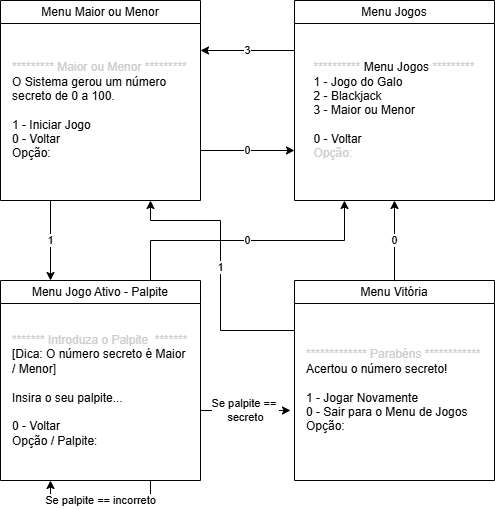

The diagram above was exported from draw.io. Its source (the exported page's mxGraphModel, read from the mxfile embedded in the PNG):
<mxGraphModel dx="1174" dy="787" grid="1" gridSize="10" guides="1" tooltips="1" connect="1" arrows="1" fold="1" page="1" pageScale="1" pageWidth="827" pageHeight="1169" math="0" shadow="0">
  <root>
    <mxCell id="0" />
    <mxCell id="1" parent="0" />
    <mxCell id="dPnkjwtSwE5lMbo6J468-6" edge="1" parent="1" style="edgeStyle=orthogonalEdgeStyle;rounded=0;orthogonalLoop=1;jettySize=auto;html=1;exitX=0;exitY=0.25;exitDx=0;exitDy=0;" value="3">
      <mxGeometry relative="1" as="geometry">
        <mxPoint as="offset" />
        <mxPoint x="314" y="130" as="sourcePoint" />
        <mxPoint x="220" y="130" as="targetPoint" />
      </mxGeometry>
    </mxCell>
    <mxCell id="dPnkjwtSwE5lMbo6J468-9" edge="1" parent="1" source="dPnkjwtSwE5lMbo6J468-7" style="edgeStyle=orthogonalEdgeStyle;rounded=0;orthogonalLoop=1;jettySize=auto;html=1;exitX=1;exitY=0.75;exitDx=0;exitDy=0;entryX=0;entryY=0.75;entryDx=0;entryDy=0;" value="0">
      <mxGeometry relative="1" as="geometry">
        <mxPoint x="314" y="230" as="targetPoint" />
      </mxGeometry>
    </mxCell>
    <mxCell id="I2_Pz-DUY5vMLeWsz1Fx-11" edge="1" parent="1" source="dPnkjwtSwE5lMbo6J468-7" style="edgeStyle=orthogonalEdgeStyle;rounded=0;orthogonalLoop=1;jettySize=auto;html=1;exitX=0.25;exitY=1;exitDx=0;exitDy=0;entryX=0.25;entryY=0;entryDx=0;entryDy=0;" target="I2_Pz-DUY5vMLeWsz1Fx-9" value="1">
      <mxGeometry relative="1" as="geometry" />
    </mxCell>
    <mxCell id="dPnkjwtSwE5lMbo6J468-7" parent="1" style="swimlane;whiteSpace=wrap;html=1;" value="&lt;span style=&quot;font-weight: 400; text-align: left;&quot;&gt;Menu Maior ou Menor&lt;/span&gt;" vertex="1">
      <mxGeometry height="200" width="200" x="20" y="80" as="geometry" />
    </mxCell>
    <mxCell id="dPnkjwtSwE5lMbo6J468-8" parent="dPnkjwtSwE5lMbo6J468-7" style="text;html=1;whiteSpace=wrap;strokeColor=none;fillColor=none;align=left;verticalAlign=middle;rounded=0;" value="&lt;span&gt;&lt;font style=&quot;color: light-dark(rgb(204, 204, 204), rgb(255, 255, 255));&quot;&gt;********* Maior ou Menor *********&lt;/font&gt;&lt;/span&gt;&lt;div&gt;&lt;div style=&quot;&quot;&gt;O Sistema gerou um&amp;nbsp;número secreto de 0 a 100.&lt;/div&gt;&lt;div style=&quot;&quot;&gt;&lt;br&gt;&lt;/div&gt;&lt;div style=&quot;&quot;&gt;1 - Iniciar Jogo&lt;/div&gt;&lt;/div&gt;&lt;div style=&quot;&quot;&gt;&lt;span style=&quot;background-color: transparent; color: light-dark(rgb(0, 0, 0), rgb(255, 255, 255));&quot;&gt;0 - Voltar&lt;/span&gt;&lt;/div&gt;&lt;div style=&quot;&quot;&gt;&lt;span style=&quot;color: rgb(204, 204, 204); text-align: center;&quot;&gt;&lt;span style=&quot;background-color: transparent; color: light-dark(rgb(0, 0, 0), rgb(255, 255, 255));&quot;&gt;Opção:&lt;/span&gt;&lt;/span&gt;&lt;span style=&quot;background-color: transparent; color: light-dark(rgb(0, 0, 0), rgb(255, 255, 255));&quot;&gt;&lt;/span&gt;&lt;/div&gt;" vertex="1">
      <mxGeometry height="160" width="180" x="10" y="30" as="geometry" />
    </mxCell>
    <mxCell id="I2_Pz-DUY5vMLeWsz1Fx-1" parent="1" style="swimlane;whiteSpace=wrap;html=1;" value="&lt;span style=&quot;font-weight: 400; text-align: left;&quot;&gt;Menu Jogos&lt;/span&gt;" vertex="1">
      <mxGeometry height="200" width="200" x="314" y="80" as="geometry" />
    </mxCell>
    <mxCell id="I2_Pz-DUY5vMLeWsz1Fx-2" parent="I2_Pz-DUY5vMLeWsz1Fx-1" style="text;html=1;whiteSpace=wrap;strokeColor=none;fillColor=none;align=center;verticalAlign=middle;rounded=0;" value="&lt;span&gt;&lt;font style=&quot;color: light-dark(rgb(204, 204, 204), rgb(255, 255, 255));&quot;&gt;**********&amp;nbsp;&lt;/font&gt;&lt;/span&gt;&lt;span style=&quot;text-align: left;&quot;&gt;Menu Jogos&lt;/span&gt;&lt;span&gt;&lt;font style=&quot;color: light-dark(rgb(204, 204, 204), rgb(255, 255, 255));&quot;&gt;&amp;nbsp;*********&lt;/font&gt;&lt;/span&gt;&lt;div style=&quot;text-align: left;&quot;&gt;&lt;span style=&quot;background-color: transparent; color: light-dark(rgb(0, 0, 0), rgb(255, 255, 255));&quot;&gt;1 - Jogo do Galo&lt;/span&gt;&lt;/div&gt;&lt;div&gt;&lt;div style=&quot;text-align: left;&quot;&gt;2 - Blackjack&lt;/div&gt;&lt;div style=&quot;text-align: left;&quot;&gt;3 - Maior ou Menor&lt;/div&gt;&lt;div style=&quot;text-align: left;&quot;&gt;&lt;span style=&quot;background-color: transparent; color: light-dark(rgb(0, 0, 0), rgb(255, 255, 255));&quot;&gt;&lt;br&gt;&lt;/span&gt;&lt;/div&gt;&lt;div style=&quot;text-align: left;&quot;&gt;&lt;span style=&quot;background-color: transparent; color: light-dark(rgb(0, 0, 0), rgb(255, 255, 255));&quot;&gt;0 - Voltar&lt;/span&gt;&lt;/div&gt;&lt;/div&gt;&lt;div style=&quot;text-align: left;&quot;&gt;&lt;span style=&quot;text-align: center;&quot;&gt;&lt;font style=&quot;color: light-dark(rgb(204, 204, 204), rgb(255, 255, 255));&quot;&gt;Opção:&lt;/font&gt;&lt;/span&gt;&lt;/div&gt;" vertex="1">
      <mxGeometry height="160" width="180" x="10" y="30" as="geometry" />
    </mxCell>
    <mxCell id="I2_Pz-DUY5vMLeWsz1Fx-12" edge="1" parent="1" source="I2_Pz-DUY5vMLeWsz1Fx-9" style="edgeStyle=orthogonalEdgeStyle;rounded=0;orthogonalLoop=1;jettySize=auto;html=1;exitX=0.75;exitY=0;exitDx=0;exitDy=0;entryX=0.25;entryY=1;entryDx=0;entryDy=0;" target="I2_Pz-DUY5vMLeWsz1Fx-1" value="0">
      <mxGeometry relative="1" as="geometry" />
    </mxCell>
    <mxCell id="I2_Pz-DUY5vMLeWsz1Fx-15" edge="1" parent="1" style="edgeStyle=orthogonalEdgeStyle;rounded=0;orthogonalLoop=1;jettySize=auto;html=1;" value="Se palpite ==&amp;nbsp;&lt;div&gt;secreto&lt;/div&gt;">
      <mxGeometry relative="1" as="geometry">
        <mxPoint x="220" y="490" as="sourcePoint" />
        <mxPoint x="310" y="490" as="targetPoint" />
      </mxGeometry>
    </mxCell>
    <mxCell id="I2_Pz-DUY5vMLeWsz1Fx-9" parent="1" style="swimlane;whiteSpace=wrap;html=1;" value="&lt;span style=&quot;font-weight: 400; text-align: left;&quot;&gt;Menu Jogo Ativo - Palpite&lt;/span&gt;" vertex="1">
      <mxGeometry height="200" width="200" x="20" y="360" as="geometry" />
    </mxCell>
    <mxCell id="I2_Pz-DUY5vMLeWsz1Fx-10" parent="I2_Pz-DUY5vMLeWsz1Fx-9" style="text;html=1;whiteSpace=wrap;strokeColor=none;fillColor=none;align=left;verticalAlign=middle;rounded=0;" value="&lt;span&gt;&lt;font style=&quot;color: light-dark(rgb(204, 204, 204), rgb(255, 255, 255));&quot;&gt;******* Introduza o Palpite&amp;nbsp; *******&lt;/font&gt;&lt;/span&gt;&lt;div&gt;&lt;div style=&quot;&quot;&gt;[Dica: O&amp;nbsp;&lt;span style=&quot;background-color: transparent; color: light-dark(rgb(0, 0, 0), rgb(255, 255, 255));&quot;&gt;número secreto é Maior / Menor]&lt;/span&gt;&lt;/div&gt;&lt;div style=&quot;&quot;&gt;&lt;span style=&quot;background-color: transparent; color: light-dark(rgb(0, 0, 0), rgb(255, 255, 255));&quot;&gt;&lt;br&gt;&lt;/span&gt;&lt;/div&gt;&lt;div style=&quot;&quot;&gt;&lt;span style=&quot;background-color: transparent; color: light-dark(rgb(0, 0, 0), rgb(255, 255, 255));&quot;&gt;Insira o seu palpite...&lt;/span&gt;&lt;/div&gt;&lt;div style=&quot;&quot;&gt;&lt;br&gt;&lt;/div&gt;&lt;/div&gt;&lt;div style=&quot;&quot;&gt;&lt;span style=&quot;background-color: transparent; color: light-dark(rgb(0, 0, 0), rgb(255, 255, 255));&quot;&gt;0 - Voltar&lt;/span&gt;&lt;/div&gt;&lt;div style=&quot;&quot;&gt;&lt;span style=&quot;color: rgb(204, 204, 204); text-align: center;&quot;&gt;&lt;span style=&quot;background-color: transparent; color: light-dark(rgb(0, 0, 0), rgb(255, 255, 255));&quot;&gt;Opção / Palpite:&lt;/span&gt;&lt;/span&gt;&lt;span style=&quot;background-color: transparent; color: light-dark(rgb(0, 0, 0), rgb(255, 255, 255));&quot;&gt;&lt;/span&gt;&lt;/div&gt;" vertex="1">
      <mxGeometry height="160" width="180" x="10" y="30" as="geometry" />
    </mxCell>
    <mxCell id="I2_Pz-DUY5vMLeWsz1Fx-20" edge="1" parent="I2_Pz-DUY5vMLeWsz1Fx-9" source="I2_Pz-DUY5vMLeWsz1Fx-13" style="edgeStyle=orthogonalEdgeStyle;rounded=0;orthogonalLoop=1;jettySize=auto;html=1;exitX=0;exitY=0.25;exitDx=0;exitDy=0;entryX=0.75;entryY=1;entryDx=0;entryDy=0;" target="dPnkjwtSwE5lMbo6J468-7" value="1">
      <mxGeometry relative="1" as="geometry">
        <Array as="points">
          <mxPoint x="220" y="50" />
          <mxPoint x="220" y="-60" />
          <mxPoint x="150" y="-60" />
        </Array>
        <mxPoint x="220" y="-60" as="targetPoint" />
      </mxGeometry>
    </mxCell>
    <mxCell id="I2_Pz-DUY5vMLeWsz1Fx-23" edge="1" parent="1" source="I2_Pz-DUY5vMLeWsz1Fx-13" style="edgeStyle=orthogonalEdgeStyle;rounded=0;orthogonalLoop=1;jettySize=auto;html=1;exitX=0.5;exitY=0;exitDx=0;exitDy=0;entryX=0.5;entryY=1;entryDx=0;entryDy=0;" target="I2_Pz-DUY5vMLeWsz1Fx-1" value="0">
      <mxGeometry relative="1" as="geometry" />
    </mxCell>
    <mxCell id="I2_Pz-DUY5vMLeWsz1Fx-13" parent="1" style="swimlane;whiteSpace=wrap;html=1;" value="&lt;span style=&quot;font-weight: 400; text-align: left;&quot;&gt;Menu Vitória&lt;/span&gt;" vertex="1">
      <mxGeometry height="200" width="200" x="314" y="360" as="geometry" />
    </mxCell>
    <mxCell id="I2_Pz-DUY5vMLeWsz1Fx-14" parent="I2_Pz-DUY5vMLeWsz1Fx-13" style="text;html=1;whiteSpace=wrap;strokeColor=none;fillColor=none;align=left;verticalAlign=middle;rounded=0;" value="&lt;span&gt;&lt;font style=&quot;color: light-dark(rgb(204, 204, 204), rgb(255, 255, 255));&quot;&gt;************* Parabéns ************&lt;/font&gt;&lt;/span&gt;&lt;div&gt;&lt;div style=&quot;&quot;&gt;Acertou o número secreto!&lt;/div&gt;&lt;div style=&quot;&quot;&gt;&lt;br&gt;&lt;/div&gt;&lt;/div&gt;&lt;div style=&quot;&quot;&gt;1 - Jogar Novamente&lt;/div&gt;&lt;div style=&quot;&quot;&gt;&lt;span style=&quot;background-color: transparent; color: light-dark(rgb(0, 0, 0), rgb(255, 255, 255));&quot;&gt;0 - Sair para o Menu de Jogos&lt;/span&gt;&lt;/div&gt;&lt;div style=&quot;&quot;&gt;&lt;span style=&quot;color: rgb(204, 204, 204); text-align: center;&quot;&gt;&lt;span style=&quot;background-color: transparent; color: light-dark(rgb(0, 0, 0), rgb(255, 255, 255));&quot;&gt;Opção:&lt;/span&gt;&lt;/span&gt;&lt;span style=&quot;background-color: transparent; color: light-dark(rgb(0, 0, 0), rgb(255, 255, 255));&quot;&gt;&lt;/span&gt;&lt;/div&gt;" vertex="1">
      <mxGeometry height="160" width="180" x="10" y="30" as="geometry" />
    </mxCell>
    <mxCell id="I2_Pz-DUY5vMLeWsz1Fx-16" edge="1" parent="1" source="I2_Pz-DUY5vMLeWsz1Fx-9" style="edgeStyle=orthogonalEdgeStyle;rounded=0;orthogonalLoop=1;jettySize=auto;html=1;exitX=0.75;exitY=1;exitDx=0;exitDy=0;entryX=0.25;entryY=1;entryDx=0;entryDy=0;" target="I2_Pz-DUY5vMLeWsz1Fx-9" value="Se palpite == incorreto">
      <mxGeometry relative="1" as="geometry" />
    </mxCell>
  </root>
</mxGraphModel>